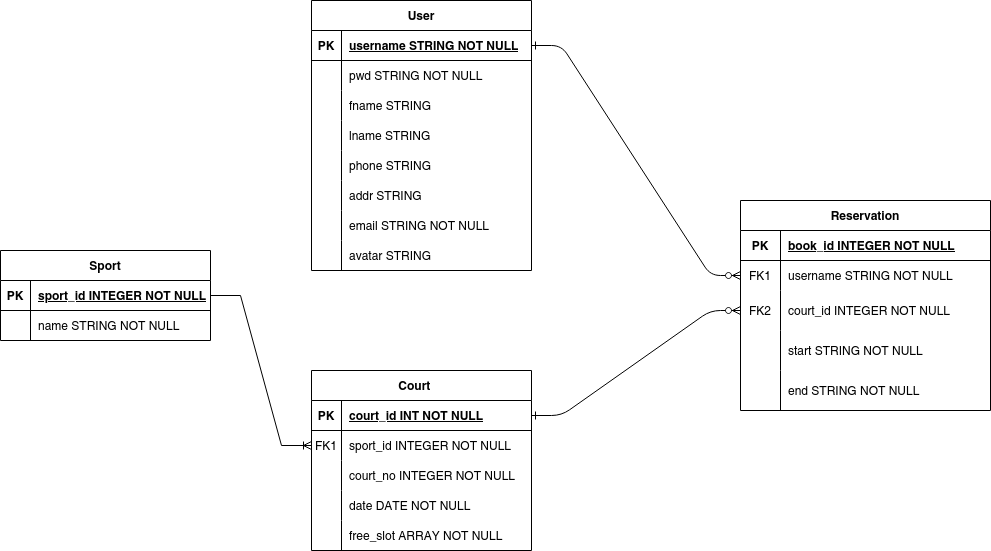

The diagram above was exported from draw.io. Its source (the exported page's mxGraphModel, read from the mxfile embedded in the PNG):
<mxGraphModel dx="1582" dy="734" grid="0" gridSize="10" guides="1" tooltips="1" connect="1" arrows="1" fold="1" page="0" pageScale="1" pageWidth="850" pageHeight="1100" math="0" shadow="0" extFonts="Permanent Marker^https://fonts.googleapis.com/css?family=Permanent+Marker">
  <root>
    <mxCell id="0" />
    <mxCell id="1" parent="0" />
    <mxCell id="C-vyLk0tnHw3VtMMgP7b-1" value="" style="edgeStyle=entityRelationEdgeStyle;endArrow=ERzeroToMany;startArrow=ERone;endFill=1;startFill=0;" parent="1" source="30N7UnWxh4zb1kaQsFKB-66" target="30N7UnWxh4zb1kaQsFKB-28" edge="1">
      <mxGeometry width="100" height="100" relative="1" as="geometry">
        <mxPoint x="260" y="165" as="sourcePoint" />
        <mxPoint x="390" y="105" as="targetPoint" />
      </mxGeometry>
    </mxCell>
    <mxCell id="30N7UnWxh4zb1kaQsFKB-1" value="Sport" style="shape=table;startSize=30;container=1;collapsible=1;childLayout=tableLayout;fixedRows=1;rowLines=0;fontStyle=1;align=center;resizeLast=1;" parent="1" vertex="1">
      <mxGeometry x="-250" y="270" width="210" height="90" as="geometry" />
    </mxCell>
    <mxCell id="30N7UnWxh4zb1kaQsFKB-2" value="" style="shape=partialRectangle;collapsible=0;dropTarget=0;pointerEvents=0;fillColor=none;points=[[0,0.5],[1,0.5]];portConstraint=eastwest;top=0;left=0;right=0;bottom=1;" parent="30N7UnWxh4zb1kaQsFKB-1" vertex="1">
      <mxGeometry y="30" width="210" height="30" as="geometry" />
    </mxCell>
    <mxCell id="30N7UnWxh4zb1kaQsFKB-3" value="PK" style="shape=partialRectangle;overflow=hidden;connectable=0;fillColor=none;top=0;left=0;bottom=0;right=0;fontStyle=1;" parent="30N7UnWxh4zb1kaQsFKB-2" vertex="1">
      <mxGeometry width="30" height="30" as="geometry">
        <mxRectangle width="30" height="30" as="alternateBounds" />
      </mxGeometry>
    </mxCell>
    <mxCell id="30N7UnWxh4zb1kaQsFKB-4" value="sport_id INTEGER NOT NULL " style="shape=partialRectangle;overflow=hidden;connectable=0;fillColor=none;top=0;left=0;bottom=0;right=0;align=left;spacingLeft=6;fontStyle=5;" parent="30N7UnWxh4zb1kaQsFKB-2" vertex="1">
      <mxGeometry x="30" width="180" height="30" as="geometry">
        <mxRectangle width="180" height="30" as="alternateBounds" />
      </mxGeometry>
    </mxCell>
    <mxCell id="30N7UnWxh4zb1kaQsFKB-5" value="" style="shape=partialRectangle;collapsible=0;dropTarget=0;pointerEvents=0;fillColor=none;points=[[0,0.5],[1,0.5]];portConstraint=eastwest;top=0;left=0;right=0;bottom=0;" parent="30N7UnWxh4zb1kaQsFKB-1" vertex="1">
      <mxGeometry y="60" width="210" height="30" as="geometry" />
    </mxCell>
    <mxCell id="30N7UnWxh4zb1kaQsFKB-6" value="" style="shape=partialRectangle;overflow=hidden;connectable=0;fillColor=none;top=0;left=0;bottom=0;right=0;" parent="30N7UnWxh4zb1kaQsFKB-5" vertex="1">
      <mxGeometry width="30" height="30" as="geometry">
        <mxRectangle width="30" height="30" as="alternateBounds" />
      </mxGeometry>
    </mxCell>
    <mxCell id="30N7UnWxh4zb1kaQsFKB-7" value="name STRING NOT NULL" style="shape=partialRectangle;overflow=hidden;connectable=0;fillColor=none;top=0;left=0;bottom=0;right=0;align=left;spacingLeft=6;" parent="30N7UnWxh4zb1kaQsFKB-5" vertex="1">
      <mxGeometry x="30" width="180" height="30" as="geometry">
        <mxRectangle width="180" height="30" as="alternateBounds" />
      </mxGeometry>
    </mxCell>
    <mxCell id="30N7UnWxh4zb1kaQsFKB-24" value="Reservation" style="shape=table;startSize=30;container=1;collapsible=1;childLayout=tableLayout;fixedRows=1;rowLines=0;fontStyle=1;align=center;resizeLast=1;" parent="1" vertex="1">
      <mxGeometry x="490" y="220" width="250" height="210" as="geometry" />
    </mxCell>
    <mxCell id="30N7UnWxh4zb1kaQsFKB-25" value="" style="shape=tableRow;horizontal=0;startSize=0;swimlaneHead=0;swimlaneBody=0;fillColor=none;collapsible=0;dropTarget=0;points=[[0,0.5],[1,0.5]];portConstraint=eastwest;top=0;left=0;right=0;bottom=1;" parent="30N7UnWxh4zb1kaQsFKB-24" vertex="1">
      <mxGeometry y="30" width="250" height="30" as="geometry" />
    </mxCell>
    <mxCell id="30N7UnWxh4zb1kaQsFKB-26" value="PK" style="shape=partialRectangle;connectable=0;fillColor=none;top=0;left=0;bottom=0;right=0;fontStyle=1;overflow=hidden;" parent="30N7UnWxh4zb1kaQsFKB-25" vertex="1">
      <mxGeometry width="40" height="30" as="geometry">
        <mxRectangle width="40" height="30" as="alternateBounds" />
      </mxGeometry>
    </mxCell>
    <mxCell id="30N7UnWxh4zb1kaQsFKB-27" value="book_id INTEGER NOT NULL " style="shape=partialRectangle;connectable=0;fillColor=none;top=0;left=0;bottom=0;right=0;align=left;spacingLeft=6;fontStyle=5;overflow=hidden;" parent="30N7UnWxh4zb1kaQsFKB-25" vertex="1">
      <mxGeometry x="40" width="210" height="30" as="geometry">
        <mxRectangle width="210" height="30" as="alternateBounds" />
      </mxGeometry>
    </mxCell>
    <mxCell id="30N7UnWxh4zb1kaQsFKB-28" value="" style="shape=tableRow;horizontal=0;startSize=0;swimlaneHead=0;swimlaneBody=0;fillColor=none;collapsible=0;dropTarget=0;points=[[0,0.5],[1,0.5]];portConstraint=eastwest;top=0;left=0;right=0;bottom=0;" parent="30N7UnWxh4zb1kaQsFKB-24" vertex="1">
      <mxGeometry y="60" width="250" height="30" as="geometry" />
    </mxCell>
    <mxCell id="30N7UnWxh4zb1kaQsFKB-29" value="FK1" style="shape=partialRectangle;connectable=0;fillColor=none;top=0;left=0;bottom=0;right=0;editable=1;overflow=hidden;" parent="30N7UnWxh4zb1kaQsFKB-28" vertex="1">
      <mxGeometry width="40" height="30" as="geometry">
        <mxRectangle width="40" height="30" as="alternateBounds" />
      </mxGeometry>
    </mxCell>
    <mxCell id="30N7UnWxh4zb1kaQsFKB-30" value="username STRING NOT NULL" style="shape=partialRectangle;connectable=0;fillColor=none;top=0;left=0;bottom=0;right=0;align=left;spacingLeft=6;overflow=hidden;" parent="30N7UnWxh4zb1kaQsFKB-28" vertex="1">
      <mxGeometry x="40" width="210" height="30" as="geometry">
        <mxRectangle width="210" height="30" as="alternateBounds" />
      </mxGeometry>
    </mxCell>
    <mxCell id="yj_XBgTwjr0DAP34TQTC-4" value="" style="shape=tableRow;horizontal=0;startSize=0;swimlaneHead=0;swimlaneBody=0;fillColor=none;collapsible=0;dropTarget=0;points=[[0,0.5],[1,0.5]];portConstraint=eastwest;top=0;left=0;right=0;bottom=0;" parent="30N7UnWxh4zb1kaQsFKB-24" vertex="1">
      <mxGeometry y="90" width="250" height="40" as="geometry" />
    </mxCell>
    <mxCell id="yj_XBgTwjr0DAP34TQTC-5" value="FK2" style="shape=partialRectangle;connectable=0;fillColor=none;top=0;left=0;bottom=0;right=0;editable=1;overflow=hidden;" parent="yj_XBgTwjr0DAP34TQTC-4" vertex="1">
      <mxGeometry width="40" height="40" as="geometry">
        <mxRectangle width="40" height="40" as="alternateBounds" />
      </mxGeometry>
    </mxCell>
    <mxCell id="yj_XBgTwjr0DAP34TQTC-6" value="court_id INTEGER NOT NULL" style="shape=partialRectangle;connectable=0;fillColor=none;top=0;left=0;bottom=0;right=0;align=left;spacingLeft=6;overflow=hidden;" parent="yj_XBgTwjr0DAP34TQTC-4" vertex="1">
      <mxGeometry x="40" width="210" height="40" as="geometry">
        <mxRectangle width="210" height="40" as="alternateBounds" />
      </mxGeometry>
    </mxCell>
    <mxCell id="yj_XBgTwjr0DAP34TQTC-7" value="" style="shape=tableRow;horizontal=0;startSize=0;swimlaneHead=0;swimlaneBody=0;fillColor=none;collapsible=0;dropTarget=0;points=[[0,0.5],[1,0.5]];portConstraint=eastwest;top=0;left=0;right=0;bottom=0;" parent="30N7UnWxh4zb1kaQsFKB-24" vertex="1">
      <mxGeometry y="130" width="250" height="40" as="geometry" />
    </mxCell>
    <mxCell id="yj_XBgTwjr0DAP34TQTC-8" value="" style="shape=partialRectangle;connectable=0;fillColor=none;top=0;left=0;bottom=0;right=0;editable=1;overflow=hidden;" parent="yj_XBgTwjr0DAP34TQTC-7" vertex="1">
      <mxGeometry width="40" height="40" as="geometry">
        <mxRectangle width="40" height="40" as="alternateBounds" />
      </mxGeometry>
    </mxCell>
    <mxCell id="yj_XBgTwjr0DAP34TQTC-9" value="start STRING NOT NULL" style="shape=partialRectangle;connectable=0;fillColor=none;top=0;left=0;bottom=0;right=0;align=left;spacingLeft=6;overflow=hidden;" parent="yj_XBgTwjr0DAP34TQTC-7" vertex="1">
      <mxGeometry x="40" width="210" height="40" as="geometry">
        <mxRectangle width="210" height="40" as="alternateBounds" />
      </mxGeometry>
    </mxCell>
    <mxCell id="30N7UnWxh4zb1kaQsFKB-31" value="" style="shape=tableRow;horizontal=0;startSize=0;swimlaneHead=0;swimlaneBody=0;fillColor=none;collapsible=0;dropTarget=0;points=[[0,0.5],[1,0.5]];portConstraint=eastwest;top=0;left=0;right=0;bottom=0;" parent="30N7UnWxh4zb1kaQsFKB-24" vertex="1">
      <mxGeometry y="170" width="250" height="40" as="geometry" />
    </mxCell>
    <mxCell id="30N7UnWxh4zb1kaQsFKB-32" value="" style="shape=partialRectangle;connectable=0;fillColor=none;top=0;left=0;bottom=0;right=0;editable=1;overflow=hidden;" parent="30N7UnWxh4zb1kaQsFKB-31" vertex="1">
      <mxGeometry width="40" height="40" as="geometry">
        <mxRectangle width="40" height="40" as="alternateBounds" />
      </mxGeometry>
    </mxCell>
    <mxCell id="30N7UnWxh4zb1kaQsFKB-33" value="end STRING NOT NULL" style="shape=partialRectangle;connectable=0;fillColor=none;top=0;left=0;bottom=0;right=0;align=left;spacingLeft=6;overflow=hidden;" parent="30N7UnWxh4zb1kaQsFKB-31" vertex="1">
      <mxGeometry x="40" width="210" height="40" as="geometry">
        <mxRectangle width="210" height="40" as="alternateBounds" />
      </mxGeometry>
    </mxCell>
    <mxCell id="30N7UnWxh4zb1kaQsFKB-37" value="Court    " style="shape=table;startSize=30;container=1;collapsible=1;childLayout=tableLayout;fixedRows=1;rowLines=0;fontStyle=1;align=center;resizeLast=1;" parent="1" vertex="1">
      <mxGeometry x="61" y="390" width="220" height="180" as="geometry" />
    </mxCell>
    <mxCell id="30N7UnWxh4zb1kaQsFKB-38" value="" style="shape=tableRow;horizontal=0;startSize=0;swimlaneHead=0;swimlaneBody=0;fillColor=none;collapsible=0;dropTarget=0;points=[[0,0.5],[1,0.5]];portConstraint=eastwest;top=0;left=0;right=0;bottom=1;" parent="30N7UnWxh4zb1kaQsFKB-37" vertex="1">
      <mxGeometry y="30" width="220" height="30" as="geometry" />
    </mxCell>
    <mxCell id="30N7UnWxh4zb1kaQsFKB-39" value="PK" style="shape=partialRectangle;connectable=0;fillColor=none;top=0;left=0;bottom=0;right=0;fontStyle=1;overflow=hidden;" parent="30N7UnWxh4zb1kaQsFKB-38" vertex="1">
      <mxGeometry width="30" height="30" as="geometry">
        <mxRectangle width="30" height="30" as="alternateBounds" />
      </mxGeometry>
    </mxCell>
    <mxCell id="30N7UnWxh4zb1kaQsFKB-40" value="court_id INT NOT NULL " style="shape=partialRectangle;connectable=0;fillColor=none;top=0;left=0;bottom=0;right=0;align=left;spacingLeft=6;fontStyle=5;overflow=hidden;" parent="30N7UnWxh4zb1kaQsFKB-38" vertex="1">
      <mxGeometry x="30" width="190" height="30" as="geometry">
        <mxRectangle width="190" height="30" as="alternateBounds" />
      </mxGeometry>
    </mxCell>
    <mxCell id="30N7UnWxh4zb1kaQsFKB-41" value="" style="shape=tableRow;horizontal=0;startSize=0;swimlaneHead=0;swimlaneBody=0;fillColor=none;collapsible=0;dropTarget=0;points=[[0,0.5],[1,0.5]];portConstraint=eastwest;top=0;left=0;right=0;bottom=0;" parent="30N7UnWxh4zb1kaQsFKB-37" vertex="1">
      <mxGeometry y="60" width="220" height="30" as="geometry" />
    </mxCell>
    <mxCell id="30N7UnWxh4zb1kaQsFKB-42" value="FK1" style="shape=partialRectangle;connectable=0;fillColor=none;top=0;left=0;bottom=0;right=0;editable=1;overflow=hidden;" parent="30N7UnWxh4zb1kaQsFKB-41" vertex="1">
      <mxGeometry width="30" height="30" as="geometry">
        <mxRectangle width="30" height="30" as="alternateBounds" />
      </mxGeometry>
    </mxCell>
    <mxCell id="30N7UnWxh4zb1kaQsFKB-43" value="sport_id INTEGER NOT NULL    " style="shape=partialRectangle;connectable=0;fillColor=none;top=0;left=0;bottom=0;right=0;align=left;spacingLeft=6;overflow=hidden;" parent="30N7UnWxh4zb1kaQsFKB-41" vertex="1">
      <mxGeometry x="30" width="190" height="30" as="geometry">
        <mxRectangle width="190" height="30" as="alternateBounds" />
      </mxGeometry>
    </mxCell>
    <mxCell id="30N7UnWxh4zb1kaQsFKB-44" value="" style="shape=tableRow;horizontal=0;startSize=0;swimlaneHead=0;swimlaneBody=0;fillColor=none;collapsible=0;dropTarget=0;points=[[0,0.5],[1,0.5]];portConstraint=eastwest;top=0;left=0;right=0;bottom=0;" parent="30N7UnWxh4zb1kaQsFKB-37" vertex="1">
      <mxGeometry y="90" width="220" height="30" as="geometry" />
    </mxCell>
    <mxCell id="30N7UnWxh4zb1kaQsFKB-45" value="" style="shape=partialRectangle;connectable=0;fillColor=none;top=0;left=0;bottom=0;right=0;editable=1;overflow=hidden;" parent="30N7UnWxh4zb1kaQsFKB-44" vertex="1">
      <mxGeometry width="30" height="30" as="geometry">
        <mxRectangle width="30" height="30" as="alternateBounds" />
      </mxGeometry>
    </mxCell>
    <mxCell id="30N7UnWxh4zb1kaQsFKB-46" value="court_no INTEGER NOT NULL" style="shape=partialRectangle;connectable=0;fillColor=none;top=0;left=0;bottom=0;right=0;align=left;spacingLeft=6;overflow=hidden;" parent="30N7UnWxh4zb1kaQsFKB-44" vertex="1">
      <mxGeometry x="30" width="190" height="30" as="geometry">
        <mxRectangle width="190" height="30" as="alternateBounds" />
      </mxGeometry>
    </mxCell>
    <mxCell id="30N7UnWxh4zb1kaQsFKB-96" value="" style="shape=tableRow;horizontal=0;startSize=0;swimlaneHead=0;swimlaneBody=0;fillColor=none;collapsible=0;dropTarget=0;points=[[0,0.5],[1,0.5]];portConstraint=eastwest;top=0;left=0;right=0;bottom=0;" parent="30N7UnWxh4zb1kaQsFKB-37" vertex="1">
      <mxGeometry y="120" width="220" height="30" as="geometry" />
    </mxCell>
    <mxCell id="30N7UnWxh4zb1kaQsFKB-97" value="" style="shape=partialRectangle;connectable=0;fillColor=none;top=0;left=0;bottom=0;right=0;editable=1;overflow=hidden;" parent="30N7UnWxh4zb1kaQsFKB-96" vertex="1">
      <mxGeometry width="30" height="30" as="geometry">
        <mxRectangle width="30" height="30" as="alternateBounds" />
      </mxGeometry>
    </mxCell>
    <mxCell id="30N7UnWxh4zb1kaQsFKB-98" value="date DATE NOT NULL" style="shape=partialRectangle;connectable=0;fillColor=none;top=0;left=0;bottom=0;right=0;align=left;spacingLeft=6;overflow=hidden;" parent="30N7UnWxh4zb1kaQsFKB-96" vertex="1">
      <mxGeometry x="30" width="190" height="30" as="geometry">
        <mxRectangle width="190" height="30" as="alternateBounds" />
      </mxGeometry>
    </mxCell>
    <mxCell id="30N7UnWxh4zb1kaQsFKB-58" value="" style="shape=tableRow;horizontal=0;startSize=0;swimlaneHead=0;swimlaneBody=0;fillColor=none;collapsible=0;dropTarget=0;points=[[0,0.5],[1,0.5]];portConstraint=eastwest;top=0;left=0;right=0;bottom=0;" parent="30N7UnWxh4zb1kaQsFKB-37" vertex="1">
      <mxGeometry y="150" width="220" height="30" as="geometry" />
    </mxCell>
    <mxCell id="30N7UnWxh4zb1kaQsFKB-59" value="" style="shape=partialRectangle;connectable=0;fillColor=none;top=0;left=0;bottom=0;right=0;editable=1;overflow=hidden;" parent="30N7UnWxh4zb1kaQsFKB-58" vertex="1">
      <mxGeometry width="30" height="30" as="geometry">
        <mxRectangle width="30" height="30" as="alternateBounds" />
      </mxGeometry>
    </mxCell>
    <mxCell id="30N7UnWxh4zb1kaQsFKB-60" value="free_slot ARRAY NOT NULL" style="shape=partialRectangle;connectable=0;fillColor=none;top=0;left=0;bottom=0;right=0;align=left;spacingLeft=6;overflow=hidden;" parent="30N7UnWxh4zb1kaQsFKB-58" vertex="1">
      <mxGeometry x="30" width="190" height="30" as="geometry">
        <mxRectangle width="190" height="30" as="alternateBounds" />
      </mxGeometry>
    </mxCell>
    <mxCell id="30N7UnWxh4zb1kaQsFKB-65" value="User" style="shape=table;startSize=30;container=1;collapsible=1;childLayout=tableLayout;fixedRows=1;rowLines=0;fontStyle=1;align=center;resizeLast=1;" parent="1" vertex="1">
      <mxGeometry x="61" y="20" width="220" height="270" as="geometry" />
    </mxCell>
    <mxCell id="30N7UnWxh4zb1kaQsFKB-66" value="" style="shape=tableRow;horizontal=0;startSize=0;swimlaneHead=0;swimlaneBody=0;fillColor=none;collapsible=0;dropTarget=0;points=[[0,0.5],[1,0.5]];portConstraint=eastwest;top=0;left=0;right=0;bottom=1;" parent="30N7UnWxh4zb1kaQsFKB-65" vertex="1">
      <mxGeometry y="30" width="220" height="30" as="geometry" />
    </mxCell>
    <mxCell id="30N7UnWxh4zb1kaQsFKB-67" value="PK" style="shape=partialRectangle;connectable=0;fillColor=none;top=0;left=0;bottom=0;right=0;fontStyle=1;overflow=hidden;" parent="30N7UnWxh4zb1kaQsFKB-66" vertex="1">
      <mxGeometry width="30" height="30" as="geometry">
        <mxRectangle width="30" height="30" as="alternateBounds" />
      </mxGeometry>
    </mxCell>
    <mxCell id="30N7UnWxh4zb1kaQsFKB-68" value="username STRING NOT NULL" style="shape=partialRectangle;connectable=0;fillColor=none;top=0;left=0;bottom=0;right=0;align=left;spacingLeft=6;fontStyle=5;overflow=hidden;" parent="30N7UnWxh4zb1kaQsFKB-66" vertex="1">
      <mxGeometry x="30" width="190" height="30" as="geometry">
        <mxRectangle width="190" height="30" as="alternateBounds" />
      </mxGeometry>
    </mxCell>
    <mxCell id="30N7UnWxh4zb1kaQsFKB-69" value="" style="shape=tableRow;horizontal=0;startSize=0;swimlaneHead=0;swimlaneBody=0;fillColor=none;collapsible=0;dropTarget=0;points=[[0,0.5],[1,0.5]];portConstraint=eastwest;top=0;left=0;right=0;bottom=0;" parent="30N7UnWxh4zb1kaQsFKB-65" vertex="1">
      <mxGeometry y="60" width="220" height="30" as="geometry" />
    </mxCell>
    <mxCell id="30N7UnWxh4zb1kaQsFKB-70" value="" style="shape=partialRectangle;connectable=0;fillColor=none;top=0;left=0;bottom=0;right=0;editable=1;overflow=hidden;" parent="30N7UnWxh4zb1kaQsFKB-69" vertex="1">
      <mxGeometry width="30" height="30" as="geometry">
        <mxRectangle width="30" height="30" as="alternateBounds" />
      </mxGeometry>
    </mxCell>
    <mxCell id="30N7UnWxh4zb1kaQsFKB-71" value="pwd STRING NOT NULL" style="shape=partialRectangle;connectable=0;fillColor=none;top=0;left=0;bottom=0;right=0;align=left;spacingLeft=6;overflow=hidden;" parent="30N7UnWxh4zb1kaQsFKB-69" vertex="1">
      <mxGeometry x="30" width="190" height="30" as="geometry">
        <mxRectangle width="190" height="30" as="alternateBounds" />
      </mxGeometry>
    </mxCell>
    <mxCell id="30N7UnWxh4zb1kaQsFKB-72" value="" style="shape=tableRow;horizontal=0;startSize=0;swimlaneHead=0;swimlaneBody=0;fillColor=none;collapsible=0;dropTarget=0;points=[[0,0.5],[1,0.5]];portConstraint=eastwest;top=0;left=0;right=0;bottom=0;" parent="30N7UnWxh4zb1kaQsFKB-65" vertex="1">
      <mxGeometry y="90" width="220" height="30" as="geometry" />
    </mxCell>
    <mxCell id="30N7UnWxh4zb1kaQsFKB-73" value="" style="shape=partialRectangle;connectable=0;fillColor=none;top=0;left=0;bottom=0;right=0;editable=1;overflow=hidden;" parent="30N7UnWxh4zb1kaQsFKB-72" vertex="1">
      <mxGeometry width="30" height="30" as="geometry">
        <mxRectangle width="30" height="30" as="alternateBounds" />
      </mxGeometry>
    </mxCell>
    <mxCell id="30N7UnWxh4zb1kaQsFKB-74" value="fname STRING " style="shape=partialRectangle;connectable=0;fillColor=none;top=0;left=0;bottom=0;right=0;align=left;spacingLeft=6;overflow=hidden;" parent="30N7UnWxh4zb1kaQsFKB-72" vertex="1">
      <mxGeometry x="30" width="190" height="30" as="geometry">
        <mxRectangle width="190" height="30" as="alternateBounds" />
      </mxGeometry>
    </mxCell>
    <mxCell id="30N7UnWxh4zb1kaQsFKB-78" value="" style="shape=tableRow;horizontal=0;startSize=0;swimlaneHead=0;swimlaneBody=0;fillColor=none;collapsible=0;dropTarget=0;points=[[0,0.5],[1,0.5]];portConstraint=eastwest;top=0;left=0;right=0;bottom=0;" parent="30N7UnWxh4zb1kaQsFKB-65" vertex="1">
      <mxGeometry y="120" width="220" height="30" as="geometry" />
    </mxCell>
    <mxCell id="30N7UnWxh4zb1kaQsFKB-79" value="" style="shape=partialRectangle;connectable=0;fillColor=none;top=0;left=0;bottom=0;right=0;editable=1;overflow=hidden;" parent="30N7UnWxh4zb1kaQsFKB-78" vertex="1">
      <mxGeometry width="30" height="30" as="geometry">
        <mxRectangle width="30" height="30" as="alternateBounds" />
      </mxGeometry>
    </mxCell>
    <mxCell id="30N7UnWxh4zb1kaQsFKB-80" value="lname STRING" style="shape=partialRectangle;connectable=0;fillColor=none;top=0;left=0;bottom=0;right=0;align=left;spacingLeft=6;overflow=hidden;" parent="30N7UnWxh4zb1kaQsFKB-78" vertex="1">
      <mxGeometry x="30" width="190" height="30" as="geometry">
        <mxRectangle width="190" height="30" as="alternateBounds" />
      </mxGeometry>
    </mxCell>
    <mxCell id="30N7UnWxh4zb1kaQsFKB-81" value="" style="shape=tableRow;horizontal=0;startSize=0;swimlaneHead=0;swimlaneBody=0;fillColor=none;collapsible=0;dropTarget=0;points=[[0,0.5],[1,0.5]];portConstraint=eastwest;top=0;left=0;right=0;bottom=0;" parent="30N7UnWxh4zb1kaQsFKB-65" vertex="1">
      <mxGeometry y="150" width="220" height="30" as="geometry" />
    </mxCell>
    <mxCell id="30N7UnWxh4zb1kaQsFKB-82" value="" style="shape=partialRectangle;connectable=0;fillColor=none;top=0;left=0;bottom=0;right=0;editable=1;overflow=hidden;" parent="30N7UnWxh4zb1kaQsFKB-81" vertex="1">
      <mxGeometry width="30" height="30" as="geometry">
        <mxRectangle width="30" height="30" as="alternateBounds" />
      </mxGeometry>
    </mxCell>
    <mxCell id="30N7UnWxh4zb1kaQsFKB-83" value="phone STRING" style="shape=partialRectangle;connectable=0;fillColor=none;top=0;left=0;bottom=0;right=0;align=left;spacingLeft=6;overflow=hidden;" parent="30N7UnWxh4zb1kaQsFKB-81" vertex="1">
      <mxGeometry x="30" width="190" height="30" as="geometry">
        <mxRectangle width="190" height="30" as="alternateBounds" />
      </mxGeometry>
    </mxCell>
    <mxCell id="okp7NAhhk-bbIqRjuLl8-1" value="" style="shape=tableRow;horizontal=0;startSize=0;swimlaneHead=0;swimlaneBody=0;fillColor=none;collapsible=0;dropTarget=0;points=[[0,0.5],[1,0.5]];portConstraint=eastwest;top=0;left=0;right=0;bottom=0;" parent="30N7UnWxh4zb1kaQsFKB-65" vertex="1">
      <mxGeometry y="180" width="220" height="30" as="geometry" />
    </mxCell>
    <mxCell id="okp7NAhhk-bbIqRjuLl8-2" value="" style="shape=partialRectangle;connectable=0;fillColor=none;top=0;left=0;bottom=0;right=0;editable=1;overflow=hidden;" parent="okp7NAhhk-bbIqRjuLl8-1" vertex="1">
      <mxGeometry width="30" height="30" as="geometry">
        <mxRectangle width="30" height="30" as="alternateBounds" />
      </mxGeometry>
    </mxCell>
    <mxCell id="okp7NAhhk-bbIqRjuLl8-3" value="addr STRING" style="shape=partialRectangle;connectable=0;fillColor=none;top=0;left=0;bottom=0;right=0;align=left;spacingLeft=6;overflow=hidden;" parent="okp7NAhhk-bbIqRjuLl8-1" vertex="1">
      <mxGeometry x="30" width="190" height="30" as="geometry">
        <mxRectangle width="190" height="30" as="alternateBounds" />
      </mxGeometry>
    </mxCell>
    <mxCell id="ohxHxReODO1z3WqSLWLO-3" value="" style="shape=tableRow;horizontal=0;startSize=0;swimlaneHead=0;swimlaneBody=0;fillColor=none;collapsible=0;dropTarget=0;points=[[0,0.5],[1,0.5]];portConstraint=eastwest;top=0;left=0;right=0;bottom=0;" parent="30N7UnWxh4zb1kaQsFKB-65" vertex="1">
      <mxGeometry y="210" width="220" height="30" as="geometry" />
    </mxCell>
    <mxCell id="ohxHxReODO1z3WqSLWLO-4" value="" style="shape=partialRectangle;connectable=0;fillColor=none;top=0;left=0;bottom=0;right=0;editable=1;overflow=hidden;" parent="ohxHxReODO1z3WqSLWLO-3" vertex="1">
      <mxGeometry width="30" height="30" as="geometry">
        <mxRectangle width="30" height="30" as="alternateBounds" />
      </mxGeometry>
    </mxCell>
    <mxCell id="ohxHxReODO1z3WqSLWLO-5" value="email STRING NOT NULL" style="shape=partialRectangle;connectable=0;fillColor=none;top=0;left=0;bottom=0;right=0;align=left;spacingLeft=6;overflow=hidden;" parent="ohxHxReODO1z3WqSLWLO-3" vertex="1">
      <mxGeometry x="30" width="190" height="30" as="geometry">
        <mxRectangle width="190" height="30" as="alternateBounds" />
      </mxGeometry>
    </mxCell>
    <mxCell id="30N7UnWxh4zb1kaQsFKB-75" value="" style="shape=tableRow;horizontal=0;startSize=0;swimlaneHead=0;swimlaneBody=0;fillColor=none;collapsible=0;dropTarget=0;points=[[0,0.5],[1,0.5]];portConstraint=eastwest;top=0;left=0;right=0;bottom=0;" parent="30N7UnWxh4zb1kaQsFKB-65" vertex="1">
      <mxGeometry y="240" width="220" height="30" as="geometry" />
    </mxCell>
    <mxCell id="30N7UnWxh4zb1kaQsFKB-76" value="" style="shape=partialRectangle;connectable=0;fillColor=none;top=0;left=0;bottom=0;right=0;editable=1;overflow=hidden;" parent="30N7UnWxh4zb1kaQsFKB-75" vertex="1">
      <mxGeometry width="30" height="30" as="geometry">
        <mxRectangle width="30" height="30" as="alternateBounds" />
      </mxGeometry>
    </mxCell>
    <mxCell id="30N7UnWxh4zb1kaQsFKB-77" value="avatar STRING" style="shape=partialRectangle;connectable=0;fillColor=none;top=0;left=0;bottom=0;right=0;align=left;spacingLeft=6;overflow=hidden;" parent="30N7UnWxh4zb1kaQsFKB-75" vertex="1">
      <mxGeometry x="30" width="190" height="30" as="geometry">
        <mxRectangle width="190" height="30" as="alternateBounds" />
      </mxGeometry>
    </mxCell>
    <mxCell id="30N7UnWxh4zb1kaQsFKB-84" value="" style="edgeStyle=entityRelationEdgeStyle;fontSize=12;html=1;endArrow=ERoneToMany;rounded=0;entryX=0;entryY=0.5;entryDx=0;entryDy=0;" parent="1" source="30N7UnWxh4zb1kaQsFKB-2" target="30N7UnWxh4zb1kaQsFKB-41" edge="1">
      <mxGeometry width="100" height="100" relative="1" as="geometry">
        <mxPoint x="230" y="480" as="sourcePoint" />
        <mxPoint x="330" y="380" as="targetPoint" />
      </mxGeometry>
    </mxCell>
    <mxCell id="30N7UnWxh4zb1kaQsFKB-91" value="" style="edgeStyle=entityRelationEdgeStyle;endArrow=ERzeroToMany;startArrow=ERone;endFill=1;startFill=0;" parent="1" source="30N7UnWxh4zb1kaQsFKB-38" target="yj_XBgTwjr0DAP34TQTC-4" edge="1">
      <mxGeometry width="100" height="100" relative="1" as="geometry">
        <mxPoint x="260" y="270" as="sourcePoint" />
        <mxPoint x="420" y="270" as="targetPoint" />
      </mxGeometry>
    </mxCell>
  </root>
</mxGraphModel>